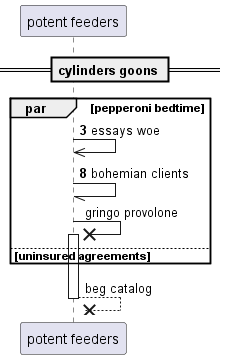

The diagram above was rendered by PlantUML. Its source (embedded in the PNG):
@startuml
participant "potent feeders" as 0
== cylinders goons ==
autonumber 3 5
par pepperoni bedtime
0 ->> 0: essays woe
0 -// 0: bohemian clients
autonumber stop
0 ->x 0++ : gringo provolone
else uninsured agreements
end
return beg catalog
@enduml